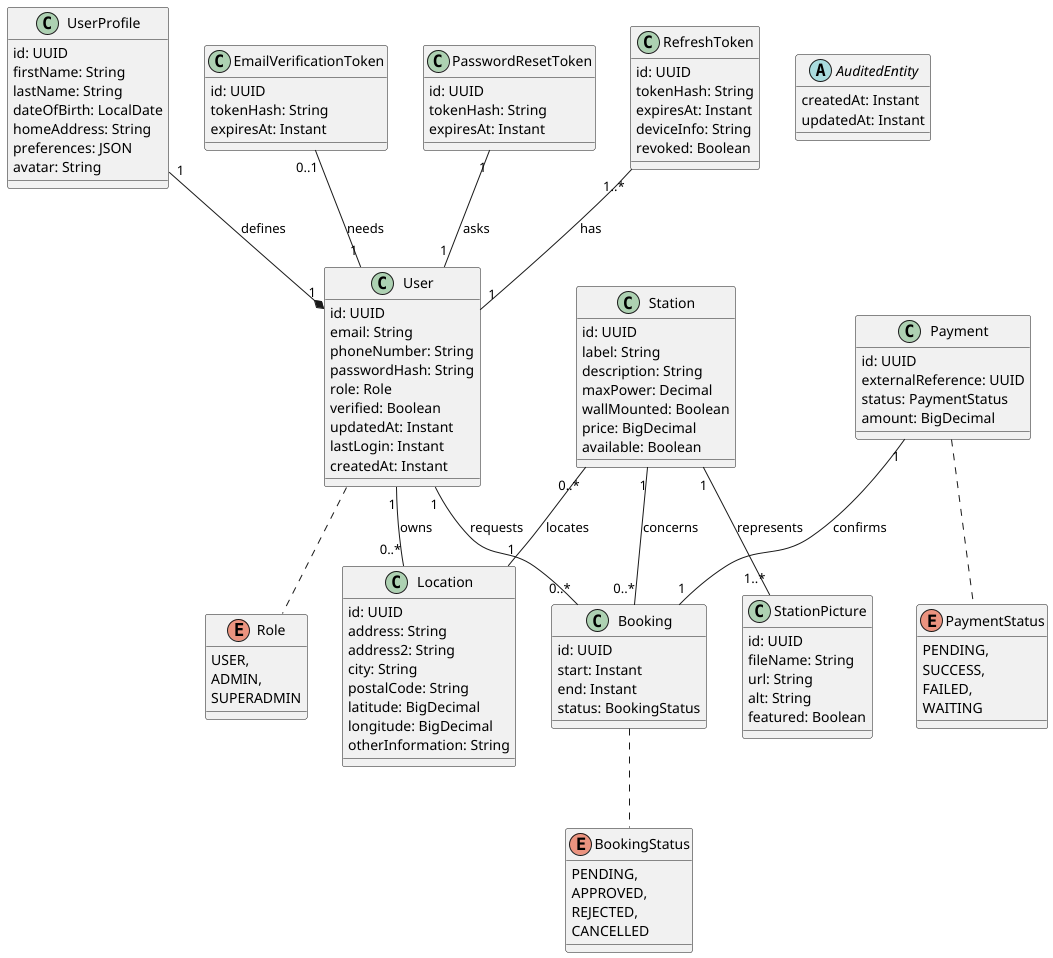

The diagram above was rendered by PlantUML. Its source (embedded in the PNG):
@startuml

enum Role {
    USER,
    ADMIN,
    SUPERADMIN
}

enum BookingStatus {
    PENDING,
    APPROVED,
    REJECTED,
    CANCELLED
}

enum PaymentStatus {
    PENDING,
    SUCCESS,
    FAILED,
    WAITING
}

abstract class AuditedEntity {
  createdAt: Instant
  updatedAt: Instant
}

class User {
    id: UUID
    email: String
    phoneNumber: String
    passwordHash: String
    role: Role
    verified: Boolean
    updatedAt: Instant
    lastLogin: Instant
    createdAt: Instant
}

class UserProfile {
    id: UUID
    firstName: String
    lastName: String
    dateOfBirth: LocalDate
    homeAddress: String
    preferences: JSON
    avatar: String
}

class Location {
    id: UUID
    address: String
    address2: String
    city: String
    postalCode: String
    latitude: BigDecimal
    longitude: BigDecimal
    otherInformation: String
}

class Station {
    id: UUID
    label: String
    description: String
    maxPower: Decimal
    wallMounted: Boolean
    price: BigDecimal
    available: Boolean
}

class StationPicture {
    id: UUID
    fileName: String
    url: String
    alt: String
    featured: Boolean
}

class Booking {
    id: UUID
    start: Instant
    end: Instant
    status: BookingStatus
}

class Payment {
    id: UUID
    externalReference: UUID
    status: PaymentStatus
    amount: BigDecimal
}

class EmailVerificationToken {
    id: UUID
    tokenHash: String
    expiresAt: Instant
}

class PasswordResetToken {
    id: UUID
    tokenHash: String
    expiresAt: Instant
}

class RefreshToken {
    id: UUID
    tokenHash: String
    expiresAt: Instant
    deviceInfo: String
    revoked: Boolean
}

UserProfile "1" --* "1" User: defines
User "1" -- "0..*" Location: owns
Station "0..*" -- "1" Location: locates
Station "1" -- "1..*" StationPicture: represents
Station "1" -- "0..*" Booking: concerns
User "1" -- "0..*" Booking: requests
Payment "1" -- "1" Booking: confirms
EmailVerificationToken "0..1" -- "1" User: needs
PasswordResetToken "1" -- "1" User: asks
RefreshToken "1..*" -- "1" User: has

User .. Role
Booking .. BookingStatus
Payment .. PaymentStatus

@enduml